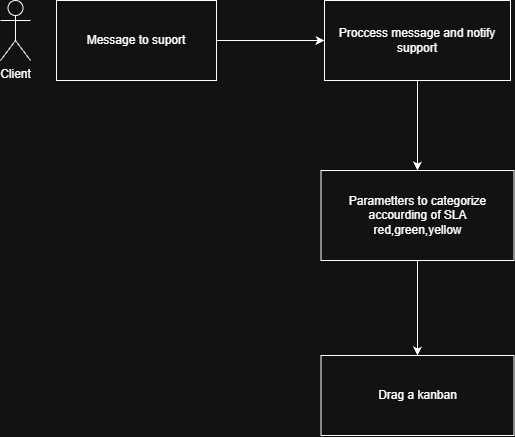

The diagram above was exported from draw.io. Its source (the exported page's mxGraphModel, read from the mxfile embedded in the PNG):
<mxGraphModel dx="1212" dy="1102" grid="1" gridSize="10" guides="1" tooltips="1" connect="1" arrows="1" fold="1" page="1" pageScale="1" pageWidth="827" pageHeight="1169" math="0" shadow="0">
  <root>
    <mxCell id="0" />
    <mxCell id="1" parent="0" />
    <mxCell id="AyWNxeuehOCidsQab17t-8" edge="1" parent="1" source="4VbbFcwDatK9R9U537Ma-1" style="edgeStyle=orthogonalEdgeStyle;rounded=0;orthogonalLoop=1;jettySize=auto;html=1;" target="AyWNxeuehOCidsQab17t-2" value="">
      <mxGeometry relative="1" as="geometry" />
    </mxCell>
    <mxCell id="4VbbFcwDatK9R9U537Ma-1" parent="1" style="rounded=0;whiteSpace=wrap;html=1;" value="Message to suport" vertex="1">
      <mxGeometry height="80" width="160" x="146" y="140" as="geometry" />
    </mxCell>
    <mxCell id="AyWNxeuehOCidsQab17t-7" edge="1" parent="1" source="AyWNxeuehOCidsQab17t-2" style="edgeStyle=orthogonalEdgeStyle;rounded=0;orthogonalLoop=1;jettySize=auto;html=1;" target="AyWNxeuehOCidsQab17t-6" value="">
      <mxGeometry relative="1" as="geometry" />
    </mxCell>
    <mxCell id="AyWNxeuehOCidsQab17t-2" parent="1" style="rounded=0;whiteSpace=wrap;html=1;" value="Proccess message and notify support" vertex="1">
      <mxGeometry height="80" width="186" x="414" y="140" as="geometry" />
    </mxCell>
    <mxCell id="AyWNxeuehOCidsQab17t-3" parent="1" style="shape=umlActor;verticalLabelPosition=bottom;verticalAlign=top;html=1;outlineConnect=0;" value="Client" vertex="1">
      <mxGeometry height="60" width="30" x="90" y="140" as="geometry" />
    </mxCell>
    <mxCell id="AyWNxeuehOCidsQab17t-10" edge="1" parent="1" source="AyWNxeuehOCidsQab17t-6" style="edgeStyle=orthogonalEdgeStyle;rounded=0;orthogonalLoop=1;jettySize=auto;html=1;" target="AyWNxeuehOCidsQab17t-9" value="">
      <mxGeometry relative="1" as="geometry" />
    </mxCell>
    <mxCell id="AyWNxeuehOCidsQab17t-6" parent="1" style="whiteSpace=wrap;html=1;rounded=0;" value="Parametters to categorize&lt;div&gt;accourding of SLA&lt;br&gt;red,green,yellow&lt;/div&gt;" vertex="1">
      <mxGeometry height="90" width="193" x="410.5" y="310" as="geometry" />
    </mxCell>
    <mxCell id="AyWNxeuehOCidsQab17t-9" parent="1" style="whiteSpace=wrap;html=1;rounded=0;" value="Drag a kanban" vertex="1">
      <mxGeometry height="80" width="193" x="410.5" y="495" as="geometry" />
    </mxCell>
  </root>
</mxGraphModel>